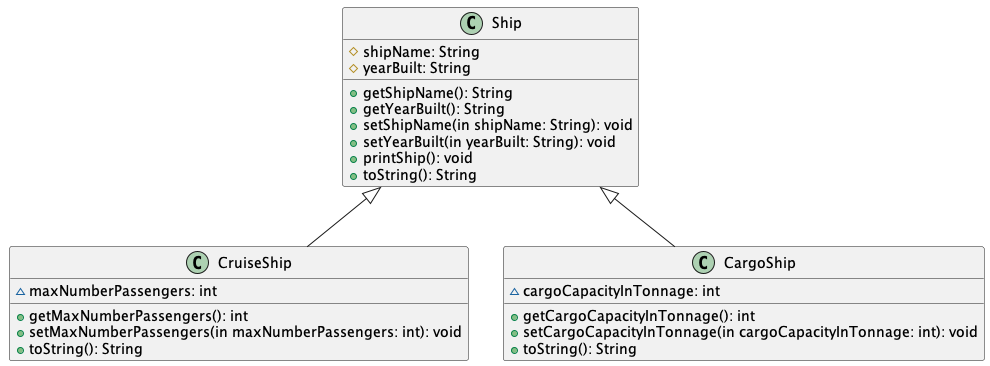

The diagram above was rendered by PlantUML. Its source (embedded in the PNG):
@startuml
'https://plantuml.com/class-diagram

Ship <|-- CruiseShip
Ship <|-- CargoShip

class Ship {
# shipName: String
# yearBuilt: String
+ getShipName(): String
+ getYearBuilt(): String
+ setShipName(in shipName: String): void
+ setYearBuilt(in yearBuilt: String): void
+ printShip(): void
+ toString(): String
}

class CruiseShip{
~ maxNumberPassengers: int
+ getMaxNumberPassengers(): int
+ setMaxNumberPassengers(in maxNumberPassengers: int): void
+ toString(): String
}

class CargoShip{
~ cargoCapacityInTonnage: int
+ getCargoCapacityInTonnage(): int
+ setCargoCapacityInTonnage(in cargoCapacityInTonnage: int): void
+ toString(): String
}

@enduml